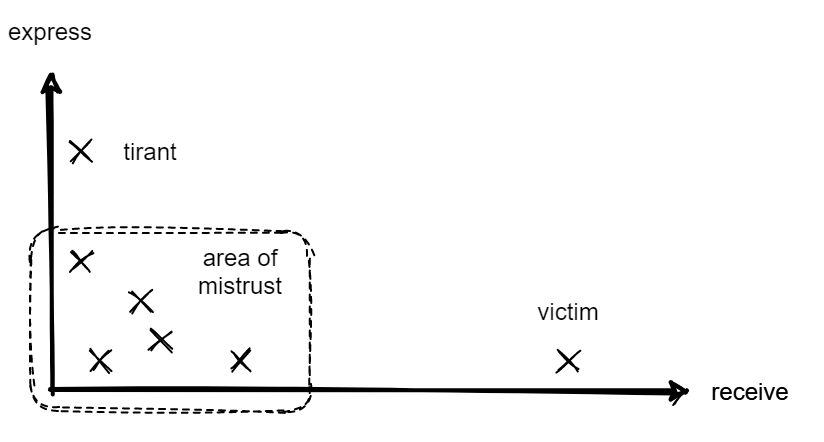

The diagram above was exported from draw.io. Its source (the exported page's mxGraphModel, read from the mxfile embedded in the PNG):
<mxGraphModel dx="517" dy="380" grid="1" gridSize="10" guides="1" tooltips="1" connect="1" arrows="1" fold="1" page="1" pageScale="1" pageWidth="827" pageHeight="1169" math="0" shadow="0">
  <root>
    <mxCell id="0" />
    <mxCell id="1" parent="0" />
    <mxCell id="woMmqRr-TTSnb1M098Uj-1" value="" style="endArrow=classic;html=1;strokeWidth=2;sketch=1;" edge="1" parent="1">
      <mxGeometry width="50" height="50" relative="1" as="geometry">
        <mxPoint x="160" y="440" as="sourcePoint" />
        <mxPoint x="480" y="440" as="targetPoint" />
      </mxGeometry>
    </mxCell>
    <mxCell id="woMmqRr-TTSnb1M098Uj-2" value="" style="endArrow=classic;html=1;strokeWidth=2;sketch=1;" edge="1" parent="1">
      <mxGeometry width="50" height="50" relative="1" as="geometry">
        <mxPoint x="160" y="440" as="sourcePoint" />
        <mxPoint x="160" y="280" as="targetPoint" />
      </mxGeometry>
    </mxCell>
    <mxCell id="woMmqRr-TTSnb1M098Uj-3" value="express" style="text;html=1;strokeColor=none;fillColor=none;align=center;verticalAlign=middle;whiteSpace=wrap;rounded=0;sketch=1;" vertex="1" parent="1">
      <mxGeometry x="140" y="250" width="40" height="20" as="geometry" />
    </mxCell>
    <mxCell id="woMmqRr-TTSnb1M098Uj-4" value="receive" style="text;html=1;strokeColor=none;fillColor=none;align=center;verticalAlign=middle;whiteSpace=wrap;rounded=0;sketch=1;" vertex="1" parent="1">
      <mxGeometry x="490" y="430" width="40" height="20" as="geometry" />
    </mxCell>
    <mxCell id="woMmqRr-TTSnb1M098Uj-5" value="victim" style="text;html=1;strokeColor=none;fillColor=none;align=center;verticalAlign=middle;whiteSpace=wrap;rounded=0;sketch=1;" vertex="1" parent="1">
      <mxGeometry x="399" y="390" width="40" height="20" as="geometry" />
    </mxCell>
    <mxCell id="woMmqRr-TTSnb1M098Uj-6" value="tirant" style="text;html=1;strokeColor=none;fillColor=none;align=center;verticalAlign=middle;whiteSpace=wrap;rounded=0;sketch=1;" vertex="1" parent="1">
      <mxGeometry x="190" y="310" width="40" height="20" as="geometry" />
    </mxCell>
    <mxCell id="woMmqRr-TTSnb1M098Uj-9" value="" style="group;sketch=1;" vertex="1" connectable="0" parent="1">
      <mxGeometry x="170" y="315" width="10" height="10" as="geometry" />
    </mxCell>
    <mxCell id="woMmqRr-TTSnb1M098Uj-7" value="" style="endArrow=none;html=1;strokeWidth=1;sketch=1;" edge="1" parent="woMmqRr-TTSnb1M098Uj-9">
      <mxGeometry width="50" height="50" relative="1" as="geometry">
        <mxPoint y="10" as="sourcePoint" />
        <mxPoint x="10" as="targetPoint" />
      </mxGeometry>
    </mxCell>
    <mxCell id="woMmqRr-TTSnb1M098Uj-8" value="" style="endArrow=none;html=1;strokeWidth=1;sketch=1;" edge="1" parent="woMmqRr-TTSnb1M098Uj-9">
      <mxGeometry width="50" height="50" relative="1" as="geometry">
        <mxPoint as="sourcePoint" />
        <mxPoint x="10" y="10" as="targetPoint" />
      </mxGeometry>
    </mxCell>
    <mxCell id="woMmqRr-TTSnb1M098Uj-10" value="" style="group;sketch=1;" vertex="1" connectable="0" parent="1">
      <mxGeometry x="414" y="420" width="10" height="10" as="geometry" />
    </mxCell>
    <mxCell id="woMmqRr-TTSnb1M098Uj-11" value="" style="endArrow=none;html=1;strokeWidth=1;sketch=1;" edge="1" parent="woMmqRr-TTSnb1M098Uj-10">
      <mxGeometry width="50" height="50" relative="1" as="geometry">
        <mxPoint y="10" as="sourcePoint" />
        <mxPoint x="10" as="targetPoint" />
      </mxGeometry>
    </mxCell>
    <mxCell id="woMmqRr-TTSnb1M098Uj-12" value="" style="endArrow=none;html=1;strokeWidth=1;sketch=1;" edge="1" parent="woMmqRr-TTSnb1M098Uj-10">
      <mxGeometry width="50" height="50" relative="1" as="geometry">
        <mxPoint as="sourcePoint" />
        <mxPoint x="10" y="10" as="targetPoint" />
      </mxGeometry>
    </mxCell>
    <mxCell id="woMmqRr-TTSnb1M098Uj-13" value="" style="rounded=1;whiteSpace=wrap;html=1;fillColor=none;dashed=1;sketch=1;" vertex="1" parent="1">
      <mxGeometry x="150" y="360" width="140" height="90" as="geometry" />
    </mxCell>
    <mxCell id="woMmqRr-TTSnb1M098Uj-14" value="" style="group;sketch=1;" vertex="1" connectable="0" parent="1">
      <mxGeometry x="200" y="390" width="10" height="10" as="geometry" />
    </mxCell>
    <mxCell id="woMmqRr-TTSnb1M098Uj-15" value="" style="endArrow=none;html=1;strokeWidth=1;sketch=1;" edge="1" parent="woMmqRr-TTSnb1M098Uj-14">
      <mxGeometry width="50" height="50" relative="1" as="geometry">
        <mxPoint y="10" as="sourcePoint" />
        <mxPoint x="10" as="targetPoint" />
      </mxGeometry>
    </mxCell>
    <mxCell id="woMmqRr-TTSnb1M098Uj-16" value="" style="endArrow=none;html=1;strokeWidth=1;sketch=1;" edge="1" parent="woMmqRr-TTSnb1M098Uj-14">
      <mxGeometry width="50" height="50" relative="1" as="geometry">
        <mxPoint as="sourcePoint" />
        <mxPoint x="10" y="10" as="targetPoint" />
      </mxGeometry>
    </mxCell>
    <mxCell id="woMmqRr-TTSnb1M098Uj-17" value="" style="group;sketch=1;" vertex="1" connectable="0" parent="1">
      <mxGeometry x="180" y="420" width="10" height="10" as="geometry" />
    </mxCell>
    <mxCell id="woMmqRr-TTSnb1M098Uj-18" value="" style="endArrow=none;html=1;strokeWidth=1;sketch=1;" edge="1" parent="woMmqRr-TTSnb1M098Uj-17">
      <mxGeometry width="50" height="50" relative="1" as="geometry">
        <mxPoint y="10" as="sourcePoint" />
        <mxPoint x="10" as="targetPoint" />
      </mxGeometry>
    </mxCell>
    <mxCell id="woMmqRr-TTSnb1M098Uj-19" value="" style="endArrow=none;html=1;strokeWidth=1;sketch=1;" edge="1" parent="woMmqRr-TTSnb1M098Uj-17">
      <mxGeometry width="50" height="50" relative="1" as="geometry">
        <mxPoint as="sourcePoint" />
        <mxPoint x="10" y="10" as="targetPoint" />
      </mxGeometry>
    </mxCell>
    <mxCell id="woMmqRr-TTSnb1M098Uj-20" value="" style="group;sketch=1;" vertex="1" connectable="0" parent="1">
      <mxGeometry x="210" y="410" width="10" height="10" as="geometry" />
    </mxCell>
    <mxCell id="woMmqRr-TTSnb1M098Uj-21" value="" style="endArrow=none;html=1;strokeWidth=1;sketch=1;" edge="1" parent="woMmqRr-TTSnb1M098Uj-20">
      <mxGeometry width="50" height="50" relative="1" as="geometry">
        <mxPoint y="10" as="sourcePoint" />
        <mxPoint x="10" as="targetPoint" />
      </mxGeometry>
    </mxCell>
    <mxCell id="woMmqRr-TTSnb1M098Uj-22" value="" style="endArrow=none;html=1;strokeWidth=1;sketch=1;" edge="1" parent="woMmqRr-TTSnb1M098Uj-20">
      <mxGeometry width="50" height="50" relative="1" as="geometry">
        <mxPoint as="sourcePoint" />
        <mxPoint x="10" y="10" as="targetPoint" />
      </mxGeometry>
    </mxCell>
    <mxCell id="woMmqRr-TTSnb1M098Uj-23" value="" style="group;sketch=1;" vertex="1" connectable="0" parent="1">
      <mxGeometry x="170" y="370" width="10" height="10" as="geometry" />
    </mxCell>
    <mxCell id="woMmqRr-TTSnb1M098Uj-24" value="" style="endArrow=none;html=1;strokeWidth=1;sketch=1;" edge="1" parent="woMmqRr-TTSnb1M098Uj-23">
      <mxGeometry width="50" height="50" relative="1" as="geometry">
        <mxPoint y="10" as="sourcePoint" />
        <mxPoint x="10" as="targetPoint" />
      </mxGeometry>
    </mxCell>
    <mxCell id="woMmqRr-TTSnb1M098Uj-25" value="" style="endArrow=none;html=1;strokeWidth=1;sketch=1;" edge="1" parent="woMmqRr-TTSnb1M098Uj-23">
      <mxGeometry width="50" height="50" relative="1" as="geometry">
        <mxPoint as="sourcePoint" />
        <mxPoint x="10" y="10" as="targetPoint" />
      </mxGeometry>
    </mxCell>
    <mxCell id="woMmqRr-TTSnb1M098Uj-26" value="" style="group;sketch=1;" vertex="1" connectable="0" parent="1">
      <mxGeometry x="250" y="420" width="10" height="10" as="geometry" />
    </mxCell>
    <mxCell id="woMmqRr-TTSnb1M098Uj-27" value="" style="endArrow=none;html=1;strokeWidth=1;sketch=1;" edge="1" parent="woMmqRr-TTSnb1M098Uj-26">
      <mxGeometry width="50" height="50" relative="1" as="geometry">
        <mxPoint y="10" as="sourcePoint" />
        <mxPoint x="10" as="targetPoint" />
      </mxGeometry>
    </mxCell>
    <mxCell id="woMmqRr-TTSnb1M098Uj-28" value="" style="endArrow=none;html=1;strokeWidth=1;sketch=1;" edge="1" parent="woMmqRr-TTSnb1M098Uj-26">
      <mxGeometry width="50" height="50" relative="1" as="geometry">
        <mxPoint as="sourcePoint" />
        <mxPoint x="10" y="10" as="targetPoint" />
      </mxGeometry>
    </mxCell>
    <mxCell id="woMmqRr-TTSnb1M098Uj-29" value="receive" style="text;html=1;strokeColor=none;fillColor=none;align=center;verticalAlign=middle;whiteSpace=wrap;rounded=0;sketch=1;" vertex="1" parent="1">
      <mxGeometry x="490" y="430" width="40" height="20" as="geometry" />
    </mxCell>
    <mxCell id="woMmqRr-TTSnb1M098Uj-30" value="area of mistrust" style="text;html=1;strokeColor=none;fillColor=none;align=center;verticalAlign=middle;whiteSpace=wrap;rounded=0;dashed=1;sketch=1;fontColor=#000000;" vertex="1" parent="1">
      <mxGeometry x="230" y="370" width="50" height="20" as="geometry" />
    </mxCell>
  </root>
</mxGraphModel>